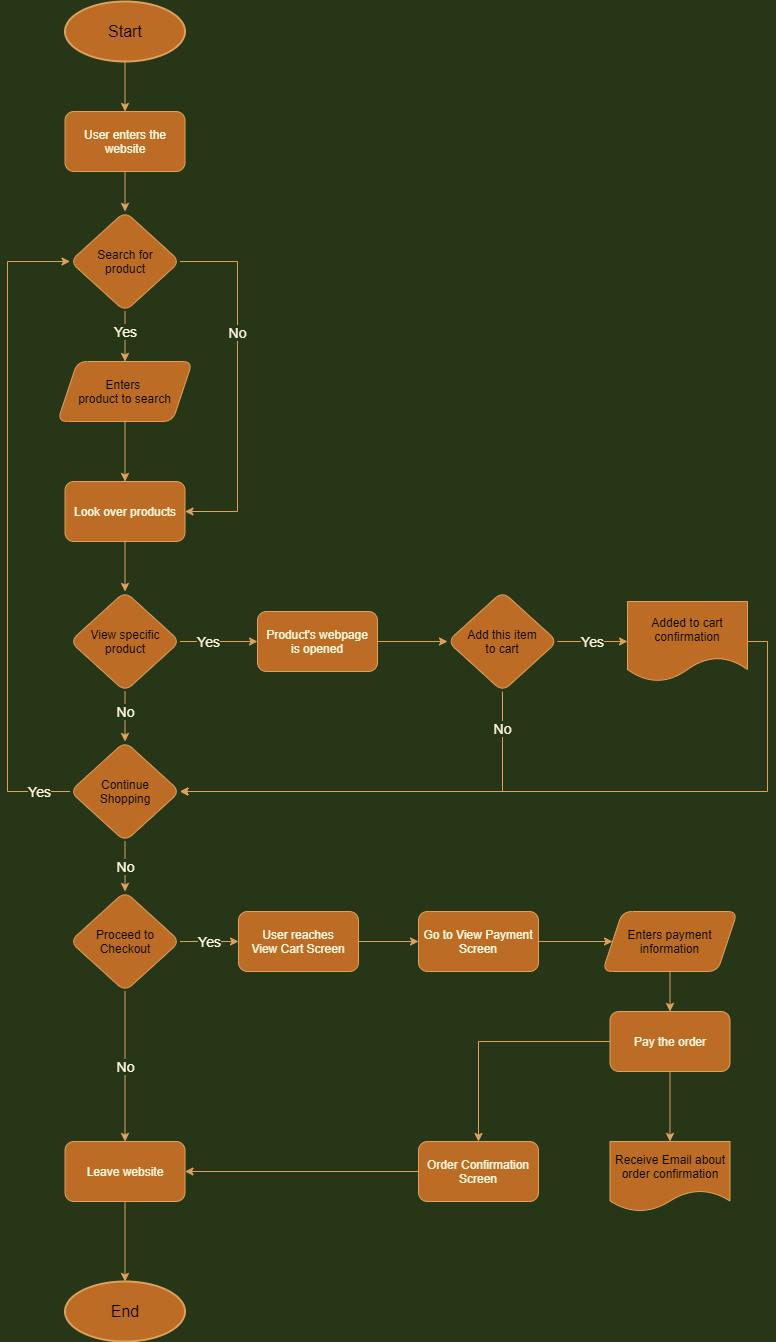

The diagram above was exported from draw.io. Its source (the exported page's mxGraphModel, read from the mxfile embedded in the PNG):
<mxGraphModel dx="805" dy="350" grid="1" gridSize="10" guides="1" tooltips="1" connect="1" arrows="1" fold="1" page="1" pageScale="1" pageWidth="850" pageHeight="1400" background="#283618" math="0" shadow="0">
  <root>
    <mxCell id="0" />
    <mxCell id="1" parent="0" />
    <mxCell id="2" value="&lt;font color=&quot;#000000&quot; style=&quot;font-size: 16px&quot;&gt;Start&lt;/font&gt;" style="ellipse;whiteSpace=wrap;html=1;fillColor=#BC6C25;shadow=0;perimeterSpacing=0;strokeColor=#DDA15E;strokeWidth=2;fontColor=#FEFAE0;" parent="1" vertex="1">
      <mxGeometry x="97.5" y="10" width="120" height="60" as="geometry" />
    </mxCell>
    <mxCell id="3" value="" style="endArrow=classic;html=1;exitX=0.5;exitY=1;exitDx=0;exitDy=0;entryX=0.5;entryY=0;entryDx=0;entryDy=0;labelBackgroundColor=#283618;strokeColor=#DDA15E;fontColor=#FEFAE0;" parent="1" source="2" target="5" edge="1">
      <mxGeometry width="50" height="50" relative="1" as="geometry">
        <mxPoint x="407.5" y="260" as="sourcePoint" />
        <mxPoint x="157.5" y="140" as="targetPoint" />
      </mxGeometry>
    </mxCell>
    <mxCell id="8" value="" style="edgeStyle=orthogonalEdgeStyle;rounded=0;orthogonalLoop=1;jettySize=auto;html=1;labelBackgroundColor=#283618;strokeColor=#DDA15E;fontColor=#FEFAE0;" parent="1" source="5" target="7" edge="1">
      <mxGeometry relative="1" as="geometry" />
    </mxCell>
    <mxCell id="5" value="User enters the website" style="rounded=1;whiteSpace=wrap;html=1;shadow=0;strokeColor=#DDA15E;fontColor=#FEFAE0;fillColor=#BC6C25;" parent="1" vertex="1">
      <mxGeometry x="97.5" y="120" width="120" height="60" as="geometry" />
    </mxCell>
    <mxCell id="10" value="Yes" style="edgeStyle=orthogonalEdgeStyle;rounded=0;orthogonalLoop=1;jettySize=auto;html=1;fontSize=14;labelBackgroundColor=#283618;strokeColor=#DDA15E;fontColor=#FEFAE0;" parent="1" source="7" target="9" edge="1">
      <mxGeometry x="-0.2" relative="1" as="geometry">
        <mxPoint as="offset" />
      </mxGeometry>
    </mxCell>
    <mxCell id="12" value="No" style="edgeStyle=orthogonalEdgeStyle;rounded=0;orthogonalLoop=1;jettySize=auto;html=1;exitX=1;exitY=0.5;exitDx=0;exitDy=0;fontSize=14;entryX=1;entryY=0.5;entryDx=0;entryDy=0;labelBackgroundColor=#283618;strokeColor=#DDA15E;fontColor=#FEFAE0;" parent="1" source="7" target="13" edge="1">
      <mxGeometry x="-0.2917" relative="1" as="geometry">
        <mxPoint x="320" y="330" as="targetPoint" />
        <Array as="points">
          <mxPoint x="270" y="270" />
          <mxPoint x="270" y="520" />
        </Array>
        <mxPoint y="1" as="offset" />
      </mxGeometry>
    </mxCell>
    <mxCell id="7" value="&lt;font color=&quot;#000000&quot;&gt;Search for&lt;br&gt;product&lt;/font&gt;" style="rhombus;whiteSpace=wrap;html=1;rounded=1;shadow=0;strokeColor=#DDA15E;fillColor=#BC6C25;fontColor=#FEFAE0;" parent="1" vertex="1">
      <mxGeometry x="102.5" y="220" width="110" height="100" as="geometry" />
    </mxCell>
    <mxCell id="17" style="edgeStyle=orthogonalEdgeStyle;rounded=0;orthogonalLoop=1;jettySize=auto;html=1;exitX=0.5;exitY=1;exitDx=0;exitDy=0;entryX=0.5;entryY=0;entryDx=0;entryDy=0;fontSize=14;labelBackgroundColor=#283618;strokeColor=#DDA15E;fontColor=#FEFAE0;" parent="1" source="9" target="13" edge="1">
      <mxGeometry relative="1" as="geometry" />
    </mxCell>
    <mxCell id="9" value="&lt;font color=&quot;#000000&quot;&gt;Enters &lt;br&gt;product to search&lt;/font&gt;" style="shape=parallelogram;perimeter=parallelogramPerimeter;whiteSpace=wrap;html=1;fixedSize=1;rounded=1;shadow=0;strokeColor=#DDA15E;fillColor=#BC6C25;fontColor=#FEFAE0;" parent="1" vertex="1">
      <mxGeometry x="90" y="370" width="135" height="60" as="geometry" />
    </mxCell>
    <mxCell id="21" style="edgeStyle=orthogonalEdgeStyle;rounded=0;orthogonalLoop=1;jettySize=auto;html=1;exitX=0.5;exitY=1;exitDx=0;exitDy=0;fontSize=14;labelBackgroundColor=#283618;strokeColor=#DDA15E;fontColor=#FEFAE0;" parent="1" source="13" target="24" edge="1">
      <mxGeometry relative="1" as="geometry">
        <mxPoint x="157.5" y="600" as="targetPoint" />
      </mxGeometry>
    </mxCell>
    <mxCell id="13" value="Look over products" style="rounded=1;whiteSpace=wrap;html=1;shadow=0;strokeColor=#DDA15E;fontColor=#FEFAE0;fillColor=#BC6C25;" parent="1" vertex="1">
      <mxGeometry x="97.5" y="490" width="120" height="60" as="geometry" />
    </mxCell>
    <mxCell id="85" value="Yes" style="edgeStyle=orthogonalEdgeStyle;rounded=0;orthogonalLoop=1;jettySize=auto;html=1;exitX=1;exitY=0.5;exitDx=0;exitDy=0;entryX=0;entryY=0.5;entryDx=0;entryDy=0;fontSize=14;labelBackgroundColor=#283618;strokeColor=#DDA15E;fontColor=#FEFAE0;" parent="1" source="24" target="25" edge="1">
      <mxGeometry x="-0.2903" relative="1" as="geometry">
        <mxPoint as="offset" />
      </mxGeometry>
    </mxCell>
    <mxCell id="88" value="No" style="edgeStyle=orthogonalEdgeStyle;rounded=0;orthogonalLoop=1;jettySize=auto;html=1;exitX=0.5;exitY=1;exitDx=0;exitDy=0;entryX=0.5;entryY=0;entryDx=0;entryDy=0;fontSize=14;labelBackgroundColor=#283618;strokeColor=#DDA15E;fontColor=#FEFAE0;" parent="1" source="24" target="80" edge="1">
      <mxGeometry x="-0.2" relative="1" as="geometry">
        <mxPoint as="offset" />
      </mxGeometry>
    </mxCell>
    <mxCell id="24" value="&lt;font color=&quot;#000000&quot;&gt;View specific product&lt;/font&gt;" style="rhombus;whiteSpace=wrap;html=1;rounded=1;shadow=0;strokeColor=#DDA15E;fillColor=#BC6C25;fontColor=#FEFAE0;" parent="1" vertex="1">
      <mxGeometry x="102.5" y="600" width="110" height="100" as="geometry" />
    </mxCell>
    <mxCell id="86" style="edgeStyle=orthogonalEdgeStyle;rounded=0;orthogonalLoop=1;jettySize=auto;html=1;exitX=1;exitY=0.5;exitDx=0;exitDy=0;entryX=0;entryY=0.5;entryDx=0;entryDy=0;fontSize=14;labelBackgroundColor=#283618;strokeColor=#DDA15E;fontColor=#FEFAE0;" parent="1" source="25" target="27" edge="1">
      <mxGeometry relative="1" as="geometry" />
    </mxCell>
    <mxCell id="25" value="Product's webpage&lt;br&gt;is opened" style="rounded=1;whiteSpace=wrap;html=1;shadow=0;strokeColor=#DDA15E;fontColor=#FEFAE0;fillColor=#BC6C25;" parent="1" vertex="1">
      <mxGeometry x="290" y="620" width="120" height="60" as="geometry" />
    </mxCell>
    <mxCell id="87" value="Yes" style="edgeStyle=orthogonalEdgeStyle;rounded=0;orthogonalLoop=1;jettySize=auto;html=1;exitX=1;exitY=0.5;exitDx=0;exitDy=0;entryX=0;entryY=0.5;entryDx=0;entryDy=0;fontSize=14;labelBackgroundColor=#283618;strokeColor=#DDA15E;fontColor=#FEFAE0;" parent="1" source="27" target="78" edge="1">
      <mxGeometry relative="1" as="geometry" />
    </mxCell>
    <mxCell id="89" value="No" style="edgeStyle=orthogonalEdgeStyle;rounded=0;orthogonalLoop=1;jettySize=auto;html=1;exitX=0.5;exitY=1;exitDx=0;exitDy=0;entryX=1;entryY=0.5;entryDx=0;entryDy=0;fontSize=14;labelBackgroundColor=#283618;strokeColor=#DDA15E;fontColor=#FEFAE0;" parent="1" source="27" target="80" edge="1">
      <mxGeometry x="-0.827" relative="1" as="geometry">
        <mxPoint as="offset" />
      </mxGeometry>
    </mxCell>
    <mxCell id="27" value="&lt;font color=&quot;#000000&quot;&gt;Add this item&lt;br&gt;to cart&lt;/font&gt;" style="rhombus;whiteSpace=wrap;html=1;rounded=1;shadow=0;strokeColor=#DDA15E;fillColor=#BC6C25;fontColor=#FEFAE0;" parent="1" vertex="1">
      <mxGeometry x="480" y="600" width="110" height="100" as="geometry" />
    </mxCell>
    <mxCell id="90" style="edgeStyle=orthogonalEdgeStyle;rounded=0;orthogonalLoop=1;jettySize=auto;html=1;exitX=1;exitY=0.5;exitDx=0;exitDy=0;entryX=1;entryY=0.5;entryDx=0;entryDy=0;fontSize=14;labelBackgroundColor=#283618;strokeColor=#DDA15E;fontColor=#FEFAE0;" parent="1" source="78" target="80" edge="1">
      <mxGeometry relative="1" as="geometry" />
    </mxCell>
    <mxCell id="78" value="&lt;font color=&quot;#000000&quot;&gt;Added to cart confirmation&lt;/font&gt;" style="shape=document;whiteSpace=wrap;html=1;boundedLbl=1;rounded=1;shadow=0;strokeColor=#DDA15E;fillColor=#BC6C25;fontColor=#FEFAE0;" parent="1" vertex="1">
      <mxGeometry x="660" y="610" width="120" height="80" as="geometry" />
    </mxCell>
    <mxCell id="91" value="Yes" style="edgeStyle=orthogonalEdgeStyle;rounded=0;orthogonalLoop=1;jettySize=auto;html=1;exitX=0;exitY=0.5;exitDx=0;exitDy=0;entryX=0;entryY=0.5;entryDx=0;entryDy=0;fontSize=14;labelBackgroundColor=#283618;strokeColor=#DDA15E;fontColor=#FEFAE0;" parent="1" source="80" target="7" edge="1">
      <mxGeometry x="-0.9065" relative="1" as="geometry">
        <Array as="points">
          <mxPoint x="40" y="800" />
          <mxPoint x="40" y="270" />
        </Array>
        <mxPoint as="offset" />
      </mxGeometry>
    </mxCell>
    <mxCell id="93" value="No" style="edgeStyle=orthogonalEdgeStyle;rounded=0;orthogonalLoop=1;jettySize=auto;html=1;fontSize=14;labelBackgroundColor=#283618;strokeColor=#DDA15E;fontColor=#FEFAE0;" parent="1" source="80" target="92" edge="1">
      <mxGeometry relative="1" as="geometry" />
    </mxCell>
    <mxCell id="80" value="&lt;font color=&quot;#000000&quot;&gt;Continue&lt;br&gt;Shopping&lt;/font&gt;" style="rhombus;whiteSpace=wrap;html=1;rounded=1;shadow=0;strokeColor=#DDA15E;fillColor=#BC6C25;fontColor=#FEFAE0;" parent="1" vertex="1">
      <mxGeometry x="102.5" y="750" width="110" height="100" as="geometry" />
    </mxCell>
    <mxCell id="95" value="No" style="edgeStyle=orthogonalEdgeStyle;rounded=0;orthogonalLoop=1;jettySize=auto;html=1;exitX=0.5;exitY=1;exitDx=0;exitDy=0;entryX=0.5;entryY=0;entryDx=0;entryDy=0;fontSize=14;labelBackgroundColor=#283618;strokeColor=#DDA15E;fontColor=#FEFAE0;" parent="1" source="92" target="94" edge="1">
      <mxGeometry relative="1" as="geometry" />
    </mxCell>
    <mxCell id="99" value="Yes" style="edgeStyle=orthogonalEdgeStyle;rounded=0;orthogonalLoop=1;jettySize=auto;html=1;exitX=1;exitY=0.5;exitDx=0;exitDy=0;entryX=0;entryY=0.5;entryDx=0;entryDy=0;fontSize=14;labelBackgroundColor=#283618;strokeColor=#DDA15E;fontColor=#FEFAE0;" parent="1" source="92" target="98" edge="1">
      <mxGeometry relative="1" as="geometry" />
    </mxCell>
    <mxCell id="92" value="&lt;font color=&quot;#000000&quot;&gt;Proceed to Checkout&lt;/font&gt;" style="rhombus;whiteSpace=wrap;html=1;rounded=1;shadow=0;strokeColor=#DDA15E;fillColor=#BC6C25;fontColor=#FEFAE0;" parent="1" vertex="1">
      <mxGeometry x="102.5" y="900" width="110" height="100" as="geometry" />
    </mxCell>
    <mxCell id="97" style="edgeStyle=orthogonalEdgeStyle;rounded=0;orthogonalLoop=1;jettySize=auto;html=1;exitX=0.5;exitY=1;exitDx=0;exitDy=0;entryX=0.5;entryY=0;entryDx=0;entryDy=0;fontSize=14;labelBackgroundColor=#283618;strokeColor=#DDA15E;fontColor=#FEFAE0;" parent="1" source="94" target="96" edge="1">
      <mxGeometry relative="1" as="geometry" />
    </mxCell>
    <mxCell id="94" value="Leave website" style="rounded=1;whiteSpace=wrap;html=1;shadow=0;strokeColor=#DDA15E;fontColor=#FEFAE0;fillColor=#BC6C25;" parent="1" vertex="1">
      <mxGeometry x="97.5" y="1150" width="120" height="60" as="geometry" />
    </mxCell>
    <mxCell id="96" value="&lt;font color=&quot;#000000&quot; style=&quot;font-size: 16px&quot;&gt;End&lt;/font&gt;" style="ellipse;whiteSpace=wrap;html=1;fillColor=#BC6C25;shadow=0;perimeterSpacing=0;strokeColor=#DDA15E;strokeWidth=2;fontColor=#FEFAE0;" parent="1" vertex="1">
      <mxGeometry x="97.5" y="1290" width="120" height="60" as="geometry" />
    </mxCell>
    <mxCell id="101" style="edgeStyle=orthogonalEdgeStyle;rounded=0;orthogonalLoop=1;jettySize=auto;html=1;exitX=1;exitY=0.5;exitDx=0;exitDy=0;entryX=0;entryY=0.5;entryDx=0;entryDy=0;fontSize=14;labelBackgroundColor=#283618;strokeColor=#DDA15E;fontColor=#FEFAE0;" parent="1" source="98" target="100" edge="1">
      <mxGeometry relative="1" as="geometry" />
    </mxCell>
    <mxCell id="98" value="User reaches&lt;br&gt;View Cart Screen" style="rounded=1;whiteSpace=wrap;html=1;shadow=0;strokeColor=#DDA15E;fontColor=#FEFAE0;fillColor=#BC6C25;" parent="1" vertex="1">
      <mxGeometry x="271" y="920" width="120" height="60" as="geometry" />
    </mxCell>
    <mxCell id="109" style="edgeStyle=orthogonalEdgeStyle;rounded=0;orthogonalLoop=1;jettySize=auto;html=1;exitX=1;exitY=0.5;exitDx=0;exitDy=0;entryX=0;entryY=0.5;entryDx=0;entryDy=0;fontSize=14;labelBackgroundColor=#283618;strokeColor=#DDA15E;fontColor=#FEFAE0;" parent="1" source="100" target="102" edge="1">
      <mxGeometry relative="1" as="geometry" />
    </mxCell>
    <mxCell id="100" value="Go to View Payment Screen" style="rounded=1;whiteSpace=wrap;html=1;shadow=0;strokeColor=#DDA15E;fontColor=#FEFAE0;fillColor=#BC6C25;" parent="1" vertex="1">
      <mxGeometry x="451" y="920" width="120" height="60" as="geometry" />
    </mxCell>
    <mxCell id="113" style="edgeStyle=orthogonalEdgeStyle;rounded=0;orthogonalLoop=1;jettySize=auto;html=1;exitX=0.5;exitY=1;exitDx=0;exitDy=0;entryX=0.5;entryY=0;entryDx=0;entryDy=0;fontSize=14;labelBackgroundColor=#283618;strokeColor=#DDA15E;fontColor=#FEFAE0;" parent="1" source="102" target="110" edge="1">
      <mxGeometry relative="1" as="geometry" />
    </mxCell>
    <mxCell id="102" value="&lt;font color=&quot;#000000&quot;&gt;Enters payment information&lt;/font&gt;" style="shape=parallelogram;perimeter=parallelogramPerimeter;whiteSpace=wrap;html=1;fixedSize=1;rounded=1;shadow=0;strokeColor=#DDA15E;fillColor=#BC6C25;fontColor=#FEFAE0;" parent="1" vertex="1">
      <mxGeometry x="635" y="920" width="135" height="60" as="geometry" />
    </mxCell>
    <mxCell id="108" style="edgeStyle=orthogonalEdgeStyle;rounded=0;orthogonalLoop=1;jettySize=auto;html=1;exitX=0;exitY=0.5;exitDx=0;exitDy=0;entryX=1;entryY=0.5;entryDx=0;entryDy=0;fontSize=14;labelBackgroundColor=#283618;strokeColor=#DDA15E;fontColor=#FEFAE0;" parent="1" source="104" target="94" edge="1">
      <mxGeometry relative="1" as="geometry" />
    </mxCell>
    <mxCell id="104" value="Order Confirmation Screen" style="rounded=1;whiteSpace=wrap;html=1;shadow=0;strokeColor=#DDA15E;fontColor=#FEFAE0;fillColor=#BC6C25;" parent="1" vertex="1">
      <mxGeometry x="451" y="1150" width="120" height="60" as="geometry" />
    </mxCell>
    <mxCell id="106" value="&lt;font color=&quot;#000000&quot;&gt;Receive Email about order confirmation&lt;/font&gt;" style="shape=document;whiteSpace=wrap;html=1;boundedLbl=1;rounded=1;shadow=0;strokeColor=#DDA15E;fillColor=#BC6C25;fontColor=#FEFAE0;" parent="1" vertex="1">
      <mxGeometry x="642.5" y="1150" width="120" height="70" as="geometry" />
    </mxCell>
    <mxCell id="111" style="edgeStyle=orthogonalEdgeStyle;rounded=0;orthogonalLoop=1;jettySize=auto;html=1;exitX=0;exitY=0.5;exitDx=0;exitDy=0;entryX=0.5;entryY=0;entryDx=0;entryDy=0;fontSize=14;labelBackgroundColor=#283618;strokeColor=#DDA15E;fontColor=#FEFAE0;" parent="1" source="110" target="104" edge="1">
      <mxGeometry relative="1" as="geometry" />
    </mxCell>
    <mxCell id="112" style="edgeStyle=orthogonalEdgeStyle;rounded=0;orthogonalLoop=1;jettySize=auto;html=1;exitX=0.5;exitY=1;exitDx=0;exitDy=0;fontSize=14;labelBackgroundColor=#283618;strokeColor=#DDA15E;fontColor=#FEFAE0;" parent="1" source="110" target="106" edge="1">
      <mxGeometry relative="1" as="geometry" />
    </mxCell>
    <mxCell id="110" value="Pay the order" style="rounded=1;whiteSpace=wrap;html=1;shadow=0;strokeColor=#DDA15E;fontColor=#FEFAE0;fillColor=#BC6C25;" parent="1" vertex="1">
      <mxGeometry x="642.5" y="1020" width="120" height="60" as="geometry" />
    </mxCell>
  </root>
</mxGraphModel>